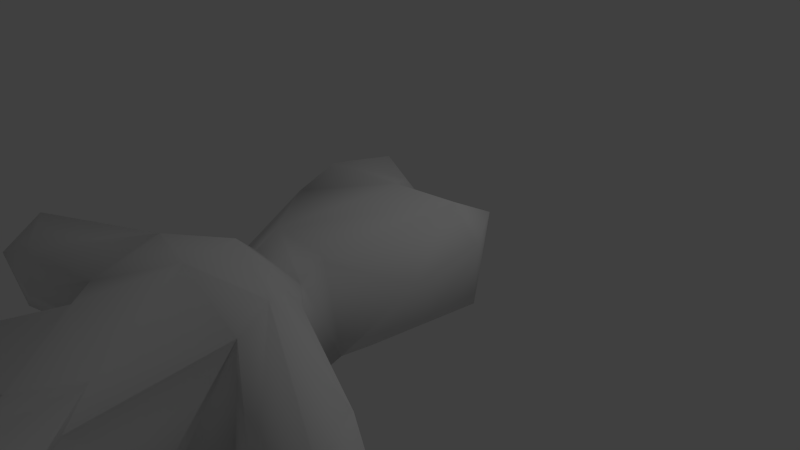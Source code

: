 # Source: orso.blend  (saved by Blender 2.69.0; exported with 4.5.12 LTS)
import bpy
from mathutils import Matrix  # noqa: F401  (used for matrix-valued properties, if any)

bpy.ops.wm.read_factory_settings(use_empty=True)
scene = bpy.context.scene
scene.name = 'Scene'

# ---- collections
col_collection_1 = bpy.data.collections.new('Collection 1'); scene.collection.children.link(col_collection_1)

# ---- materials (node trees are filled in below, after node groups)
mat_material = bpy.data.materials.new('Material')
mat_material.alpha_threshold = 0.0
mat_material.use_transparent_shadow = False
mat_material.roughness = 0.5
mat_material.line_color = (0.0, 0.0, 0.0, 1.0)

# ---- material node trees

# ---- world
world_world = bpy.data.worlds.new('World'); scene.world = world_world
world_world.color = (0.05088, 0.05088, 0.05088)
world_world.use_sun_shadow = False
world_world.sun_shadow_jitter_overblur = 0.0
world_world.cycles.sampling_method = 'MANUAL'
world_world.cycles.sample_map_resolution = 256

# ---- cameras
cam_camera = bpy.data.cameras.new('Camera')
cam_camera.clip_end = 100.0
cam_camera.lens = 35.0
cam_camera.sensor_width = 32.0
cam_camera.sensor_height = 18.0
cam_camera.ortho_scale = 7.314
cam_camera.dof.focus_distance = 0.0
cam_camera.dof.aperture_fstop = 128.0

# ---- lights
light_lamp = bpy.data.lights.new('Lamp', 'POINT')
light_lamp.transmission_factor = 0.0
light_lamp.cutoff_distance = 30.0
light_lamp.energy = 100.0
light_lamp.shadow_buffer_clip_start = 1.001
light_lamp.shadow_soft_size = 0.1
light_lamp.shadow_maximum_resolution = 0.006
light_lamp.use_absolute_resolution = True
light_lamp.cycles.use_multiple_importance_sampling = False

# ---- meshes
me_cube = bpy.data.meshes.new('Cube')
me_cube.from_pydata([(-0.4043, 0.1906, -0.9494), (-0.2546, 0.8506, -0.6629), (-0.7305, 1.037, -0.6718), (-0.9072, 0.1426, 0.9615), (-0.9424, -0.4128, 0.7228), (-0.1904, 0.7697, 0.7466), (1.292, -0.517, 0.2679), (1.464, 0.3576, 0.5532), (1.289, -0.2707, -0.3014), (-0.5622, -1.65, 0.3782), (-0.1355, -1.666, 0.6274), (-1.453, 0.7217, 0.4377), (-1.079, 0.1172, -0.4982), (-0.09398, 1.221, 0.1012), (-0.9639, 1.291, 0.2957), (-0.7573, 0.9827, 0.8591), (-0.5614, -3.699, 0.5893), (-0.6475, -1.864, 0.418), (1.04, -1.875, -0.4971), (0.5039, -1.061, -0.6998), (-0.1559, -5.053, 0.4257), (0.04064, -6.153, -0.1581), (-1.165, -3.523, 0.0968), (1.218, -3.65, -0.5097), (1.215, -4.622, 0.4636), (0.9516, -4.483, -0.8483), (0.7342, 0.8479, -0.7073), (1.072, 0.3476, 0.9795), (0.3033, 0.161, 1.028), (0.5648, -1.572, 0.4195), (0.5451, 1.279, -0.05437), (1.148, 0.6668, -0.5223), (0.9449, -4.199, 0.6724), (0.09201, -4.843, 0.01379), (0.4487, -6.847, -0.485), (0.4223, -6.866, 0.06741), (-0.5334, -7.208, -0.851), (-0.1703, -7.033, -0.7638), (-0.8874, -7.211, -0.1296), (-0.9246, -5.756, 0.2975), (-0.9754, -5.007, 0.5818), (0.1586, -4.728, 0.3664), (-1.134, -6.847, -0.06701), (-1.047, -6.546, -0.4683), (-1.068, -4.552, 0.2619), (-0.0866, -4.908, -0.6648), (-0.632, -4.71, -0.5758), (0.7683, -7.42, 0.1404), (1.149, -7.427, -0.1303), (0.8388, -7.394, -0.5295), (0.9236, -6.712, 0.5518), (1.197, -6.438, -0.8756), (0.5343, -5.353, -0.649), (1.451, -5.52, -0.1251), (1.254, -7.022, -0.5882), (0.1903, -2.115, 1.064), (-2.245, -3.591, -0.0001732), (-1.384, -3.138, 0.3085), (-1.216, -3.166, -0.3798), (2.757, -3.768, 0.1139), (1.523, -3.171, -0.3794), (0.522, -2.169, -0.6506), (-0.3842, -3.158, -0.8659), (0.3878, -2.873, 1.139), (-0.9724, -2.695, -0.6385), (-0.6184, -1.887, -0.4956), (-3.089, -3.52, 0.1652), (-3.032, -2.832, 0.2104), (-2.963, -2.987, -0.452), (-2.832, -3.431, -0.55), (-2.127, -2.524, -0.5861), (-2.845, -3.038, 0.6476), (-1.19, -2.302, 0.6915), (-2.33, -3.422, 0.4824), (-1.965, -2.213, 0.1728), (3.485, -2.938, -0.1886), (3.071, -3.348, 0.5734), (3.314, -3.679, -0.1553), (3.431, -3.262, -0.5091), (3.005, -2.881, -0.6877), (1.155, -2.719, -0.652), (2.717, -3.424, -0.6123), (1.186, -2.417, 0.8554), (2.793, -2.705, 0.5575), (1.155, -2.007, 0.604), (0.03288, -1.456, 0.9066), (-1.036, -0.9291, 0.2411), (0.8489, -1.281, -0.5362), (0.6377, -1.289, 0.6866), (-0.6354, -1.317, -0.4955), (0.3692, -0.4074, -1.035), (1.151, 0.9031, 0.6887), (1.191, -2.819, 0.596)], [], [(1, 26, 0), (0, 90, 89), (0, 2, 1), (0, 12, 2), (28, 5, 3), (3, 11, 4), (3, 5, 15), (3, 15, 11), (3, 4, 28), (8, 31, 7), (11, 2, 12), (15, 5, 13), (16, 57, 22), (16, 22, 40), (40, 41, 16), (61, 19, 87), (87, 18, 61), (33, 41, 20), (33, 20, 21), (27, 91, 30, 28), (22, 57, 58), (22, 58, 46), (44, 40, 22), (23, 92, 24), (53, 51, 23), (80, 60, 23), (25, 23, 51), (25, 52, 45), (90, 26, 31), (90, 8, 87), (28, 30, 13, 5), (27, 28, 85, 88), (36, 38, 42, 43), (27, 88, 6), (29, 10, 55), (55, 84, 29), (30, 91, 31), (30, 26, 1), (1, 13, 30), (92, 32, 24), (65, 89, 61), (89, 19, 61), (33, 34, 35), (36, 37, 38), (20, 39, 38, 21), (20, 41, 40), (39, 42, 38), (49, 47, 35, 34), (43, 44, 46), (46, 36, 43), (43, 42, 44), (45, 37, 36), (45, 36, 46), (49, 54, 48), (48, 50, 47), (63, 72, 57, 16), (32, 41, 50), (50, 41, 35), (33, 21, 37, 45), (51, 52, 25), (53, 32, 50), (55, 17, 72), (64, 65, 61, 62), (56, 58, 57), (56, 66, 69), (59, 92, 60), (59, 81, 77), (80, 62, 61), (82, 55, 63), (72, 71, 73, 57), (66, 67, 68), (66, 68, 69), (66, 73, 71), (70, 65, 64), (69, 64, 58), (82, 92, 59, 76), (74, 17, 65), (70, 68, 74), (74, 71, 72), (74, 67, 71), (78, 79, 75), (75, 83, 76), (76, 59, 77), (75, 77, 78), (79, 81, 80), (80, 18, 79), (81, 78, 77), (75, 18, 84, 83), (82, 76, 83), (85, 4, 9), (9, 10, 85), (86, 12, 89), (86, 89, 9), (87, 8, 6), (6, 88, 87), (88, 29, 87), (85, 10, 29), (89, 90, 19), (0, 89, 12), (4, 85, 28), (6, 8, 7), (6, 7, 27), (7, 91, 27), (55, 9, 17), (9, 55, 10), (11, 12, 4), (12, 86, 4), (2, 13, 1), (13, 2, 14), (11, 14, 2), (15, 13, 14), (14, 11, 15), (16, 32, 63), (32, 16, 41), (65, 17, 9), (89, 65, 9), (29, 18, 87), (18, 29, 84), (44, 22, 46), (58, 64, 46), (23, 60, 92), (53, 23, 24), (25, 80, 23), (8, 90, 31), (26, 90, 0), (31, 91, 7), (26, 30, 31), (32, 92, 63), (52, 33, 45), (33, 52, 34), (41, 33, 35), (62, 25, 45), (64, 62, 46), (38, 37, 21), (39, 20, 40), (44, 39, 40), (44, 42, 39), (45, 46, 62), (47, 49, 48), (47, 50, 35), (49, 51, 54), (52, 51, 34), (34, 51, 49), (53, 54, 51), (53, 24, 32), (48, 53, 50), (53, 48, 54), (55, 72, 63), (56, 69, 58), (56, 57, 73), (66, 56, 73), (81, 59, 60), (80, 61, 18), (80, 25, 62), (55, 82, 84), (82, 63, 92), (66, 71, 67), (69, 70, 64), (70, 69, 68), (74, 72, 17), (70, 74, 65), (74, 68, 67), (75, 76, 77), (80, 81, 60), (81, 79, 78), (83, 84, 82), (18, 75, 79), (4, 86, 9), (90, 87, 19), (88, 85, 29)])
me_cube.polygons.foreach_set('use_smooth', [True] * 170)
_uv = me_cube.uv_layers.new(name='UV coord')
_uv.uv.foreach_set('vector', [0.6392, 0.2734, 0.6304, 0.3125, 0.6084, 0.2625, 0.6084, 0.2625, 0.575, 0.2952, 0.5208, 0.216, 0.6084, 0.2625, 0.6461, 0.2541, 0.6392, 0.2734, 0.6084, 0.2625, 0.6163, 0.2246, 0.6461, 0.2541, 0.7852, 0.5201, 0.8395, 0.5177, 0.8363, 0.5736, 0.8363, 0.5736, 0.8941, 0.5827, 0.8157, 0.6058, 0.8363, 0.5736, 0.8395, 0.5177, 0.8664, 0.5402, 0.8363, 0.5736, 0.8664, 0.5402, 0.8941, 0.5827, 0.8363, 0.5736, 0.8157, 0.6058, 0.7852, 0.5201, 0.5869, 0.3499, 0.6241, 0.3315, 0.6255, 0.3781, 0.6714, 0.1945, 0.6461, 0.2541, 0.6163, 0.2246, 0.8664, 0.5402, 0.8395, 0.5177, 0.8741, 0.479, 0.6101, 0.7468, 0.6793, 0.7695, 0.6519, 0.7855, 0.6101, 0.7468, 0.6519, 0.7855, 0.5615, 0.8231, 0.5615, 0.8231, 0.4994, 0.7538, 0.6101, 0.7468, 0.4243, 0.3033, 0.5287, 0.3081, 0.5085, 0.3394, 0.5085, 0.3394, 0.4499, 0.357, 0.4243, 0.3033, 0.4778, 0.7795, 0.4994, 0.7538, 0.5123, 0.7952, 0.4778, 0.7795, 0.5123, 0.7952, 0.4583, 0.8646, 0.7592, 0.4753, 0.7851, 0.4426, 0.8536, 0.4407, 0.7852, 0.5201, 0.3282, 0.1138, 0.3392, 0.09423, 0.3666, 0.1358, 0.3282, 0.1138, 0.3666, 0.1358, 0.2452, 0.1538, 0.5955, 0.8205, 0.5615, 0.8231, 0.6519, 0.7855, 0.2739, 0.3449, 0.228, 0.4552, 0.1532, 0.3769, 0.1102, 0.3226, 0.08344, 0.2717, 0.2739, 0.3449, 0.3618, 0.3567, 0.3091, 0.3964, 0.2739, 0.3449, 0.2143, 0.291, 0.2739, 0.3449, 0.08344, 0.2717, 0.2143, 0.291, 0.1528, 0.2343, 0.2062, 0.182, 0.575, 0.2952, 0.6304, 0.3125, 0.6241, 0.3315, 0.575, 0.2952, 0.5869, 0.3499, 0.5085, 0.3394, 0.7852, 0.5201, 0.8536, 0.4407, 0.8741, 0.479, 0.8395, 0.5177, 0.7592, 0.4753, 0.7852, 0.5201, 0.7226, 0.6008, 0.7019, 0.5694, 0.1613, 0.07535, 0.1448, 0.04266, 0.1754, 0.03827, 0.1838, 0.06592, 0.6347, 0.4067, 0.5454, 0.4231, 0.5825, 0.3805, 0.6849, 0.5859, 0.7169, 0.628, 0.6661, 0.6319, 0.6661, 0.6319, 0.6435, 0.5757, 0.6849, 0.5859, 0.6684, 0.3197, 0.6589, 0.3771, 0.6241, 0.3315, 0.6684, 0.3197, 0.6304, 0.3125, 0.6392, 0.2734, 0.6392, 0.2734, 0.6801, 0.2858, 0.6684, 0.3197, 0.5898, 0.5999, 0.5073, 0.6688, 0.4667, 0.6586, 0.4709, 0.2023, 0.5208, 0.216, 0.4243, 0.3033, 0.5208, 0.216, 0.5287, 0.3081, 0.4243, 0.3033, 0.1501, 0.172, 0.06401, 0.244, 0.04273, 0.2225, 0.1613, 0.07535, 0.1543, 0.08286, 0.1448, 0.04266, 0.5123, 0.7952, 0.5339, 0.8688, 0.4752, 0.9489, 0.4583, 0.8646, 0.5123, 0.7952, 0.4994, 0.7538, 0.5615, 0.8231, 0.5339, 0.8688, 0.5014, 0.9389, 0.4752, 0.9489, 0.0493, 0.2625, 0.01955, 0.2541, 0.04273, 0.2225, 0.06401, 0.244, 0.1838, 0.06592, 0.2783, 0.09895, 0.2452, 0.1538, 0.2452, 0.1538, 0.1613, 0.07535, 0.1838, 0.06592, 0.1838, 0.06592, 0.1754, 0.03827, 0.2783, 0.09895, 0.2062, 0.182, 0.1543, 0.08286, 0.1613, 0.07535, 0.2062, 0.182, 0.1613, 0.07535, 0.2452, 0.1538, 0.0493, 0.2625, 0.06053, 0.2758, 0.03277, 0.279, 0.2979, 0.733, 0.3528, 0.7396, 0.3123, 0.7576, 0.6216, 0.6504, 0.7168, 0.7178, 0.6793, 0.7695, 0.6101, 0.7468, 0.5073, 0.6688, 0.4994, 0.7538, 0.3528, 0.7396, 0.3528, 0.7396, 0.4994, 0.7538, 0.3464, 0.776, 0.1501, 0.172, 0.1405, 0.1086, 0.1543, 0.08286, 0.2062, 0.182, 0.08344, 0.2717, 0.1528, 0.2343, 0.2143, 0.291, 0.3843, 0.6635, 0.5073, 0.6688, 0.3528, 0.7396, 0.6661, 0.6319, 0.7318, 0.6685, 0.7168, 0.7178, 0.3967, 0.1669, 0.4709, 0.2023, 0.4243, 0.3033, 0.3515, 0.2079, 0.3695, 0.06289, 0.3666, 0.1358, 0.3392, 0.09423, 0.3695, 0.06289, 0.3926, 0.03041, 0.397, 0.05902, 0.2975, 0.5225, 0.228, 0.4552, 0.3091, 0.3964, 0.2975, 0.5225, 0.3314, 0.5021, 0.326, 0.5434, 0.3618, 0.3567, 0.3515, 0.2079, 0.4243, 0.3033, 0.6191, 0.5902, 0.6661, 0.6319, 0.6216, 0.6504, 0.7168, 0.7178, 0.7424, 0.8161, 0.7117, 0.8161, 0.6793, 0.7695, 0.3926, 0.03041, 0.4264, 0.03413, 0.411, 0.05598, 0.3926, 0.03041, 0.411, 0.05598, 0.397, 0.05902, 0.7359, 0.8551, 0.7117, 0.8161, 0.7424, 0.8161, 0.4228, 0.08967, 0.4709, 0.2023, 0.3967, 0.1669, 0.397, 0.05902, 0.3967, 0.1669, 0.3666, 0.1358, 0.6191, 0.5902, 0.5898, 0.5999, 0.5044, 0.5376, 0.5326, 0.5169, 0.4622, 0.08185, 0.5149, 0.1394, 0.4709, 0.2023, 0.4228, 0.08967, 0.411, 0.05598, 0.4622, 0.08185, 0.7682, 0.7541, 0.7424, 0.8161, 0.7168, 0.7178, 0.7682, 0.7541, 0.7685, 0.8256, 0.7424, 0.8161, 0.3493, 0.5286, 0.361, 0.507, 0.37, 0.5428, 0.5255, 0.4707, 0.5651, 0.5108, 0.5326, 0.5169, 0.5326, 0.5169, 0.5044, 0.5376, 0.4939, 0.502, 0.37, 0.5428, 0.326, 0.5434, 0.3493, 0.5286, 0.361, 0.507, 0.3314, 0.5021, 0.3618, 0.3567, 0.3618, 0.3567, 0.4499, 0.357, 0.361, 0.507, 0.3314, 0.5021, 0.3493, 0.5286, 0.326, 0.5434, 0.37, 0.5428, 0.4499, 0.357, 0.4913, 0.4453, 0.4275, 0.5277, 0.6191, 0.5902, 0.5326, 0.5169, 0.5651, 0.5108, 0.7226, 0.6008, 0.8157, 0.6058, 0.7407, 0.6541, 0.7407, 0.6541, 0.7169, 0.628, 0.7226, 0.6008, 0.5711, 0.1731, 0.6163, 0.2246, 0.5208, 0.216, 0.5711, 0.1731, 0.5208, 0.216, 0.5255, 0.1493, 0.5085, 0.3394, 0.5869, 0.3499, 0.5825, 0.3805, 0.5825, 0.3805, 0.5454, 0.4231, 0.5085, 0.3394, 0.5454, 0.4231, 0.5219, 0.417, 0.5085, 0.3394, 0.7226, 0.6008, 0.7169, 0.628, 0.6849, 0.5859, 0.5208, 0.216, 0.575, 0.2952, 0.5287, 0.3081, 0.6084, 0.2625, 0.5208, 0.216, 0.6163, 0.2246, 0.8157, 0.6058, 0.7226, 0.6008, 0.7852, 0.5201, 0.5825, 0.3805, 0.5869, 0.3499, 0.6255, 0.3781, 0.5825, 0.3805, 0.6255, 0.3781, 0.6347, 0.4067, 0.6255, 0.3781, 0.6589, 0.3771, 0.6347, 0.4067, 0.6661, 0.6319, 0.7407, 0.6541, 0.7318, 0.6685, 0.7407, 0.6541, 0.6661, 0.6319, 0.7169, 0.628, 0.6714, 0.1945, 0.6163, 0.2246, 0.608, 0.1534, 0.6163, 0.2246, 0.5711, 0.1731, 0.608, 0.1534, 0.6461, 0.2541, 0.6801, 0.2858, 0.6392, 0.2734, 0.6801, 0.2858, 0.6461, 0.2541, 0.6892, 0.2353, 0.6714, 0.1945, 0.6892, 0.2353, 0.6461, 0.2541, 0.8664, 0.5402, 0.8741, 0.479, 0.9053, 0.5313, 0.9053, 0.5313, 0.8941, 0.5827, 0.8664, 0.5402, 0.6101, 0.7468, 0.5073, 0.6688, 0.6216, 0.6504, 0.5073, 0.6688, 0.6101, 0.7468, 0.4994, 0.7538, 0.4709, 0.2023, 0.5149, 0.1394, 0.5255, 0.1493, 0.5208, 0.216, 0.4709, 0.2023, 0.5255, 0.1493, 0.5219, 0.417, 0.4499, 0.357, 0.5085, 0.3394, 0.4499, 0.357, 0.5219, 0.417, 0.4913, 0.4453, 0.2783, 0.09895, 0.3282, 0.1138, 0.2452, 0.1538, 0.3666, 0.1358, 0.3967, 0.1669, 0.2452, 0.1538, 0.2739, 0.3449, 0.3091, 0.3964, 0.228, 0.4552, 0.1102, 0.3226, 0.2739, 0.3449, 0.1532, 0.3769, 0.2143, 0.291, 0.3618, 0.3567, 0.2739, 0.3449, 0.5869, 0.3499, 0.575, 0.2952, 0.6241, 0.3315, 0.6304, 0.3125, 0.575, 0.2952, 0.6084, 0.2625, 0.6241, 0.3315, 0.6589, 0.3771, 0.6255, 0.3781, 0.6304, 0.3125, 0.6684, 0.3197, 0.6241, 0.3315, 0.5073, 0.6688, 0.5898, 0.5999, 0.6216, 0.6504, 0.1528, 0.2343, 0.1501, 0.172, 0.2062, 0.182, 0.1501, 0.172, 0.1528, 0.2343, 0.06401, 0.244, 0.4994, 0.7538, 0.4778, 0.7795, 0.3464, 0.776, 0.3515, 0.2079, 0.2143, 0.291, 0.2062, 0.182, 0.3967, 0.1669, 0.3515, 0.2079, 0.2452, 0.1538, 0.1448, 0.04266, 0.1543, 0.08286, 0.1405, 0.1086, 0.5339, 0.8688, 0.5123, 0.7952, 0.5615, 0.8231, 0.5955, 0.8205, 0.5339, 0.8688, 0.5615, 0.8231, 0.5955, 0.8205, 0.5014, 0.9389, 0.5339, 0.8688, 0.2062, 0.182, 0.2452, 0.1538, 0.3515, 0.2079, 0.01955, 0.2541, 0.0493, 0.2625, 0.03277, 0.279, 0.3123, 0.7576, 0.3528, 0.7396, 0.3464, 0.776, 0.0493, 0.2625, 0.08344, 0.2717, 0.06053, 0.2758, 0.1528, 0.2343, 0.08344, 0.2717, 0.06401, 0.244, 0.06401, 0.244, 0.08344, 0.2717, 0.0493, 0.2625, 0.1102, 0.3226, 0.06053, 0.2758, 0.08344, 0.2717, 0.3843, 0.6635, 0.4667, 0.6586, 0.5073, 0.6688, 0.2979, 0.733, 0.3843, 0.6635, 0.3528, 0.7396, 0.1102, 0.3226, 0.03277, 0.279, 0.06053, 0.2758, 0.6661, 0.6319, 0.7168, 0.7178, 0.6216, 0.6504, 0.3695, 0.06289, 0.397, 0.05902, 0.3666, 0.1358, 0.6872, 0.8326, 0.6793, 0.7695, 0.7117, 0.8161, 0.7359, 0.8551, 0.6872, 0.8326, 0.7117, 0.8161, 0.3314, 0.5021, 0.2975, 0.5225, 0.3091, 0.3964, 0.3618, 0.3567, 0.4243, 0.3033, 0.4499, 0.357, 0.3618, 0.3567, 0.2143, 0.291, 0.3515, 0.2079, 0.6661, 0.6319, 0.6191, 0.5902, 0.6435, 0.5757, 0.6191, 0.5902, 0.6216, 0.6504, 0.5898, 0.5999, 0.7359, 0.8551, 0.7424, 0.8161, 0.7685, 0.8256, 0.397, 0.05902, 0.4228, 0.08967, 0.3967, 0.1669, 0.4228, 0.08967, 0.397, 0.05902, 0.411, 0.05598, 0.7682, 0.7541, 0.7168, 0.7178, 0.7318, 0.6685, 0.4228, 0.08967, 0.4622, 0.08185, 0.4709, 0.2023, 0.4622, 0.08185, 0.411, 0.05598, 0.4264, 0.03413, 0.5255, 0.4707, 0.5326, 0.5169, 0.4939, 0.502, 0.3618, 0.3567, 0.3314, 0.5021, 0.3091, 0.3964, 0.3314, 0.5021, 0.361, 0.507, 0.3493, 0.5286, 0.5651, 0.5108, 0.6435, 0.5757, 0.6191, 0.5902, 0.4499, 0.357, 0.37, 0.5428, 0.361, 0.507, 0.8157, 0.6058, 0.7988, 0.6501, 0.7407, 0.6541, 0.575, 0.2952, 0.5085, 0.3394, 0.5287, 0.3081, 0.7019, 0.5694, 0.7226, 0.6008, 0.6849, 0.5859])
me_cube.materials.append(mat_material)
me_cube.use_remesh_preserve_volume = False
me_cube.use_remesh_preserve_attributes = False
me_cube.use_mirror_vertex_groups = False
me_cube.update()

# ---- objects
ob_cube = bpy.data.objects.new('Cube', me_cube)
ob_lamp = bpy.data.objects.new('Lamp', light_lamp)
ob_camera = bpy.data.objects.new('Camera', cam_camera)

# ---- transforms, parenting, visibility, modifiers, constraints
ob_cube.location = (0.0, 0.0, 0.0)
ob_cube.lock_rotations_4d = False
ob_cube.empty_display_type = 'ARROWS'
ob_cube.lineart.crease_threshold = 0.0
ob_lamp.location = (4.076, 1.005, 5.904)
ob_lamp.rotation_euler = (0.6503, 0.05522, 1.866)
ob_lamp.lock_rotations_4d = False
ob_lamp.empty_display_type = 'ARROWS'
ob_lamp.color = (0.0, 0.0, 0.0, 0.0)
ob_lamp.lineart.crease_threshold = 0.0
ob_camera.location = (7.481, -6.508, 5.344)
ob_camera.rotation_euler = (1.109, 0.01082, 0.8149)
ob_camera.lock_rotations_4d = False
ob_camera.empty_display_type = 'ARROWS'
ob_camera.color = (0.0, 0.0, 0.0, 0.0)
ob_camera.display_type = 'WIRE'
ob_camera.lineart.crease_threshold = 0.0

# ---- collection membership
col_collection_1.objects.link(ob_cube)
col_collection_1.objects.link(ob_lamp)
col_collection_1.objects.link(ob_camera)

# ---- scene / render settings (as saved in the file)
scene.camera = ob_camera
scene.frame_start = 1; scene.frame_end = 250; scene.frame_set(1)
scene.render.engine = 'BLENDER_EEVEE_NEXT'
scene.render.image_settings.compression = 90
scene.render.resolution_percentage = 50
scene.render.dither_intensity = 0.0
scene.cycles.use_denoising = False
scene.cycles.samples = 10
scene.cycles.sampling_pattern = 'TABULATED_SOBOL'
scene.cycles.light_sampling_threshold = 0.0
scene.cycles.use_adaptive_sampling = False
scene.cycles.use_light_tree = False
scene.cycles.blur_glossy = 0.0
scene.cycles.volume_bounces = 1
scene.cycles.pixel_filter_type = 'GAUSSIAN'
scene.cycles.sample_clamp_indirect = 0.0
scene.view_settings.view_transform = 'Standard'
bpy.context.view_layer.update()
